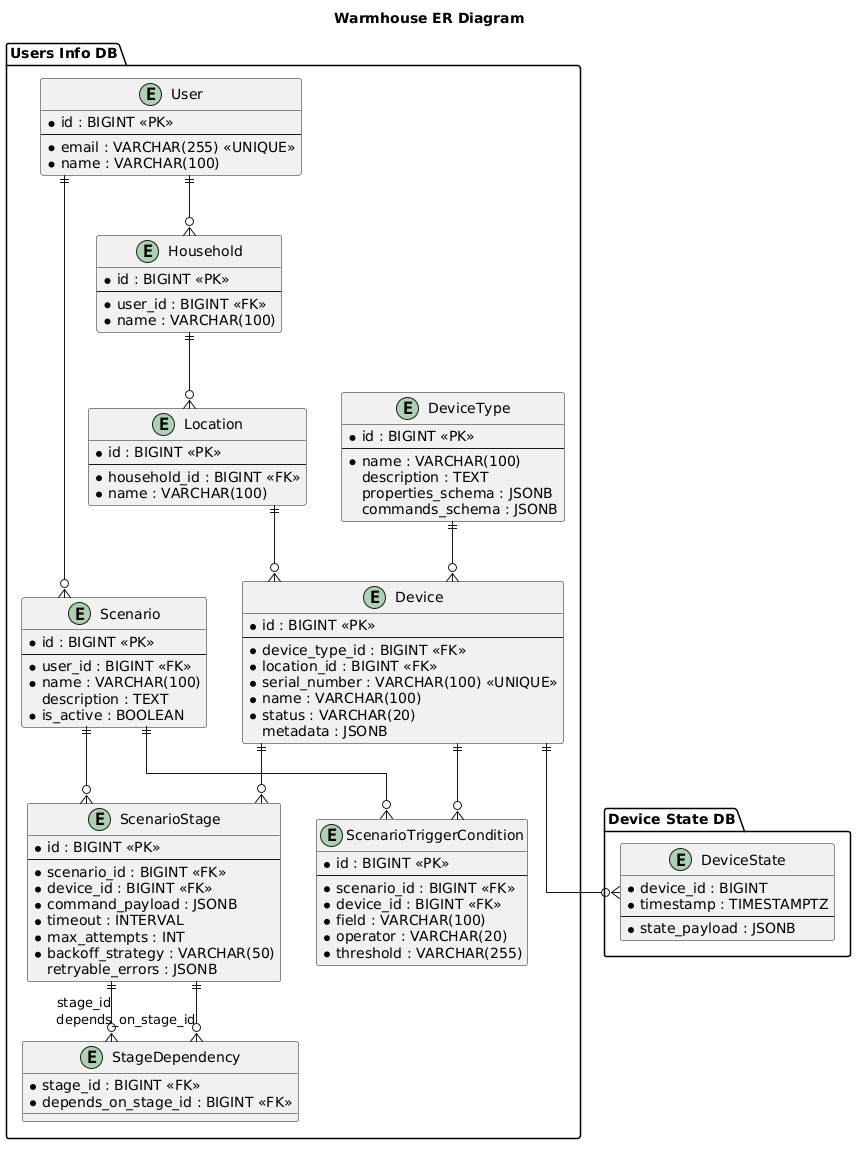

The diagram above was rendered by PlantUML. Its source (embedded in the PNG):
@startuml
title Warmhouse ER Diagram

skinparam linetype ortho
skinparam entity {
    BackgroundColor #FEFECE
    BorderColor #A80036
}

package "Users Info DB" {

    entity "User" as user {
        * id : BIGINT <<PK>>
        --
        * email : VARCHAR(255) <<UNIQUE>>
        * name : VARCHAR(100)
    }

    entity "Household" as household {
        * id : BIGINT <<PK>>
        --
        * user_id : BIGINT <<FK>>
        * name : VARCHAR(100)
    }

    entity "Location" as location {
        * id : BIGINT <<PK>>
        --
        * household_id : BIGINT <<FK>>
        * name : VARCHAR(100)
    }

    entity "DeviceType" as device_type {
        * id : BIGINT <<PK>>
        --
        * name : VARCHAR(100)
        description : TEXT
        properties_schema : JSONB
        commands_schema : JSONB
    }

    entity "Device" as device {
        * id : BIGINT <<PK>>
        --
        * device_type_id : BIGINT <<FK>>
        * location_id : BIGINT <<FK>>
        * serial_number : VARCHAR(100) <<UNIQUE>>
        * name : VARCHAR(100)
        * status : VARCHAR(20)
        metadata : JSONB
    }

    entity "Scenario" as scenario {
        * id : BIGINT <<PK>>
        --
        * user_id : BIGINT <<FK>>
        * name : VARCHAR(100)
        description : TEXT
        * is_active : BOOLEAN
    }

    entity "ScenarioStage" as scenario_stage {
        * id : BIGINT <<PK>>
        --
        * scenario_id : BIGINT <<FK>>
        * device_id : BIGINT <<FK>>
        * command_payload : JSONB
        * timeout : INTERVAL
        * max_attempts : INT
        * backoff_strategy : VARCHAR(50)
        retryable_errors : JSONB
    }

    entity "StageDependency" as stage_dependency {
        * stage_id : BIGINT <<FK>>
        * depends_on_stage_id : BIGINT <<FK>>
    }

    entity "ScenarioTriggerCondition" as trigger_condition {
        * id : BIGINT <<PK>>
        --
        * scenario_id : BIGINT <<FK>>
        * device_id : BIGINT <<FK>>
        * field : VARCHAR(100)
        * operator : VARCHAR(20)
        * threshold : VARCHAR(255)
    }
}

package "Device State DB" {

    entity "DeviceState" as device_state {
        * device_id : BIGINT
        * timestamp : TIMESTAMPTZ
        --
        * state_payload : JSONB
    }
}

user ||--o{ household
household ||--o{ location
location ||--o{ device
device_type ||--o{ device
device ||--o{ device_state
user ||--o{ scenario
scenario ||--o{ scenario_stage
scenario ||--o{ trigger_condition
device ||--o{ scenario_stage
device ||--o{ trigger_condition
scenario_stage ||--o{ stage_dependency : "stage_id"
scenario_stage ||--o{ stage_dependency : "depends_on_stage_id"

@enduml